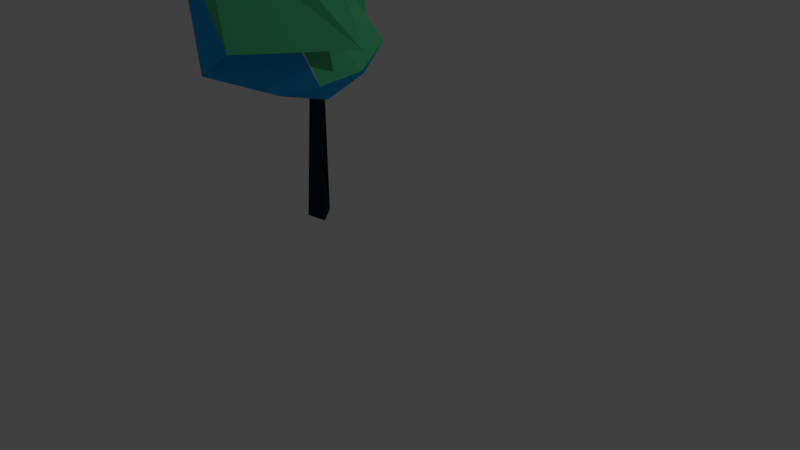 # Source: tree_4.blend  (saved by Blender 2.78.0; exported with 4.5.12 LTS)
import bpy
from mathutils import Matrix  # noqa: F401  (used for matrix-valued properties, if any)

bpy.ops.wm.read_factory_settings(use_empty=True)
scene = bpy.context.scene
scene.name = 'Scene'

# ---- collections
col_collection_1 = bpy.data.collections.new('Collection 1'); scene.collection.children.link(col_collection_1)

# ---- materials (node trees are filled in below, after node groups)
mat_material = bpy.data.materials.new('Material')
mat_material.alpha_threshold = 0.0
mat_material.use_transparent_shadow = False
mat_material.roughness = 0.5
mat_material.line_color = (0.0, 0.0, 0.0, 1.0)
mat_material_003 = bpy.data.materials.new('Material.003')
mat_material_003.alpha_threshold = 0.0
mat_material_003.use_transparent_shadow = False
mat_material_003.diffuse_color = (0.009721, 0.02624, 0.03955, 1.0)
mat_material_003.roughness = 0.5
mat_material_001 = bpy.data.materials.new('Material.001')
mat_material_001.alpha_threshold = 0.0
mat_material_001.use_transparent_shadow = False
mat_material_001.diffuse_color = (0.08438, 0.5647, 0.2346, 1.0)
mat_material_001.roughness = 0.5
mat_material_002 = bpy.data.materials.new('Material.002')
mat_material_002.alpha_threshold = 0.0
mat_material_002.use_transparent_shadow = False
mat_material_002.diffuse_color = (0.01938, 0.4233, 0.9387, 1.0)
mat_material_002.roughness = 0.5

# ---- material node trees

# ---- world
world_world = bpy.data.worlds.new('World'); scene.world = world_world
world_world.color = (0.05088, 0.05088, 0.05088)
world_world.use_sun_shadow = False
world_world.sun_shadow_jitter_overblur = 0.0
world_world.cycles.sampling_method = 'MANUAL'

# ---- cameras
cam_camera = bpy.data.cameras.new('Camera')
cam_camera.clip_end = 100.0
cam_camera.lens = 35.0
cam_camera.sensor_width = 32.0
cam_camera.sensor_height = 18.0
cam_camera.ortho_scale = 7.314
cam_camera.dof.focus_distance = 0.0
cam_camera.dof.aperture_fstop = 128.0

# ---- lights
light_lamp = bpy.data.lights.new('Lamp', 'POINT')
light_lamp.transmission_factor = 0.0
light_lamp.cutoff_distance = 30.0
light_lamp.energy = 100.0
light_lamp.shadow_buffer_clip_start = 1.001
light_lamp.shadow_soft_size = 0.1
light_lamp.shadow_maximum_resolution = 0.006
light_lamp.use_absolute_resolution = True

# ---- meshes
me_cube_001 = bpy.data.meshes.new('Cube.001')
me_cube_001.from_pydata([(-1.153, 0.06197, 2.194), (-0.8667, 0.008599, 2.044), (-0.8536, -0.03129, 0.1806), (-1.152, -0.07724, 0.1752), (-0.8217, -0.1671, 2.647), (-0.6571, -0.1045, 2.504), (-1.027, 0.04594, 1.853), (-1.029, 0.1996, 0.211)], [], [(0, 1, 2, 3), (4, 7, 6, 5), (0, 4, 5, 1), (1, 5, 6, 2), (2, 6, 7, 3), (4, 0, 3, 7)])
me_cube_001.polygons.foreach_set('material_index', [1, 1, 0, 0, 1, 1])
me_cube_001.materials.append(mat_material)
me_cube_001.materials.append(mat_material_003)
me_cube_001.use_remesh_preserve_volume = False
me_cube_001.use_remesh_preserve_attributes = False
me_cube_001.use_mirror_vertex_groups = False
me_cube_001.update()
me_cube = bpy.data.meshes.new('Cube')
me_cube.from_pydata([(-0.6176, 0.3055, 0.5145), (0.106, -0.2203, 1.067), (-1.314, -0.4776, 0.9425), (-1.512, 0.3055, 1.067), (-0.894, 1.156, 1.067), (0.106, 0.8312, 1.067), (-0.3989, -0.9034, 1.777), (-2.247, 0.3942, 2.447), (-1.211, 1.306, 1.982), (-0.9872, 1.33, 3.899), (-0.05173, 0.4946, 2.522), (-2.242, 1.623, 6.46), (-0.7801, -0.1945, 0.6639), (-0.1923, -0.003538, 0.6639), (-0.3547, -0.5035, 0.9888), (0.2331, 0.3055, 0.9888), (-0.1923, 0.6145, 0.6639), (-1.143, 0.3055, 0.6639), (-1.44, -0.3155, 0.8441), (-0.7801, 0.8055, 0.6639), (-1.306, 0.8055, 0.9888), (-0.4154, 0.9796, 0.9908), (-0.5889, -0.04512, 3.175), (-0.2389, 0.2278, 2.252), (-1.155, -0.9531, 1.34), (-0.3798, -0.1584, 2.437), (-1.995, -0.03514, 1.373), (-1.822, -0.6518, 1.027), (-1.205, 1.114, 1.515), (-1.635, 1.206, 1.082), (-0.7651, 0.8015, 2.611), (-0.5891, 1.658, 2.358), (0.5058, 0.2224, 1.383), (-1.726, -0.2437, 2.714), (-1.644, 1.074, 2.274), (-0.5706, 1.331, 2.257), (-0.6366, 0.6657, 3.226), (-1.839, 0.8502, 5.754), (-1.651, 1.708, 6.171), (-1.531, 0.919, 3.085), (-0.7819, 0.8007, 2.838), (-0.4877, 0.8438, 2.456)], [], [(0, 13, 12), (1, 13, 15), (0, 12, 17), (0, 17, 19), (0, 19, 16), (1, 15, 22), (2, 14, 24), (3, 18, 26), (4, 20, 28), (5, 21, 30), (1, 22, 25), (2, 24, 27), (3, 26, 29), (4, 28, 31), (5, 30, 23), (6, 32, 37), (7, 33, 39), (8, 34, 40), (9, 35, 41), (10, 36, 38), (38, 41, 11), (38, 36, 41), (36, 9, 41), (41, 40, 11), (41, 35, 40), (35, 8, 40), (40, 39, 11), (40, 34, 39), (34, 7, 39), (39, 37, 11), (39, 33, 37), (33, 6, 37), (37, 38, 11), (37, 32, 38), (32, 10, 38), (23, 36, 10), (23, 30, 36), (30, 9, 36), (31, 35, 9), (31, 28, 35), (28, 8, 35), (29, 34, 8), (29, 26, 34), (26, 7, 34), (27, 33, 7), (27, 24, 33), (24, 6, 33), (25, 32, 6), (25, 22, 32), (22, 10, 32), (30, 31, 9), (30, 21, 31), (21, 4, 31), (28, 29, 8), (28, 20, 29), (20, 3, 29), (26, 27, 7), (26, 18, 27), (18, 2, 27), (24, 25, 6), (24, 14, 25), (14, 1, 25), (22, 23, 10), (22, 15, 23), (15, 5, 23), (16, 21, 5), (16, 19, 21), (19, 4, 21), (19, 20, 4), (19, 17, 20), (17, 3, 20), (17, 18, 3), (17, 12, 18), (12, 2, 18), (15, 16, 5), (15, 13, 16), (13, 0, 16), (12, 14, 2), (12, 13, 14), (13, 1, 14)])
me_cube.polygons.foreach_set('material_index', [0, 2, 0, 0, 0, 1, 2, 2, 1, 2, 0, 2, 2, 1, 1, 1, 1, 2, 2, 1, 1, 1, 1, 1, 1, 2, 1, 1, 1, 2, 1, 1, 1, 1, 0, 1, 1, 0, 1, 1, 1, 2, 1, 1, 1, 1, 2, 0, 1, 1, 1, 1, 2, 1, 1, 0, 1, 2, 2, 0, 2, 2, 0, 1, 1, 2, 2, 1, 1, 2, 2, 2, 0, 2, 2, 2, 0, 2, 2, 2])
me_cube.materials.append(mat_material)
me_cube.materials.append(mat_material_001)
me_cube.materials.append(mat_material_002)
me_cube.use_remesh_preserve_volume = False
me_cube.use_remesh_preserve_attributes = False
me_cube.use_mirror_vertex_groups = False
me_cube.update()

# ---- objects
ob_cube_001 = bpy.data.objects.new('Cube.001', me_cube_001)
ob_cube = bpy.data.objects.new('Cube', me_cube)
ob_lamp = bpy.data.objects.new('Lamp', light_lamp)
ob_camera = bpy.data.objects.new('Camera', cam_camera)

# ---- transforms, parenting, visibility, modifiers, constraints
ob_cube_001.location = (0.0, 0.0, 0.0)
ob_cube_001.lock_rotations_4d = False
ob_cube_001.empty_display_type = 'ARROWS'
ob_cube_001.lineart.crease_threshold = 0.0
ob_cube.location = (-0.3039, 0.0441, 1.365)
ob_cube.rotation_euler = (0.3491, 0.0, 0.0)
ob_cube.lock_rotations_4d = False
ob_cube.empty_display_type = 'ARROWS'
ob_cube.lineart.crease_threshold = 0.0
ob_lamp.location = (4.076, 1.005, 5.904)
ob_lamp.rotation_euler = (0.6503, 0.05522, 1.866)
ob_lamp.lock_rotations_4d = False
ob_lamp.empty_display_type = 'ARROWS'
ob_lamp.color = (0.0, 0.0, 0.0, 0.0)
ob_lamp.lineart.crease_threshold = 0.0
ob_camera.location = (7.481, -6.508, 5.344)
ob_camera.rotation_euler = (1.109, 0.0, 0.8149)
ob_camera.lock_rotations_4d = False
ob_camera.empty_display_type = 'ARROWS'
ob_camera.color = (0.0, 0.0, 0.0, 0.0)
ob_camera.display_type = 'WIRE'
ob_camera.lineart.crease_threshold = 0.0

# ---- collection membership
col_collection_1.objects.link(ob_cube_001)
col_collection_1.objects.link(ob_cube)
col_collection_1.objects.link(ob_lamp)
col_collection_1.objects.link(ob_camera)

# ---- scene / render settings (as saved in the file)
scene.camera = ob_camera
scene.frame_start = 1; scene.frame_end = 250; scene.frame_set(1)
scene.render.engine = 'BLENDER_EEVEE_NEXT'
scene.render.resolution_percentage = 50
scene.render.dither_intensity = 0.0
scene.cycles.use_denoising = False
scene.cycles.samples = 128
scene.cycles.sampling_pattern = 'TABULATED_SOBOL'
scene.cycles.light_sampling_threshold = 0.0
scene.cycles.use_adaptive_sampling = False
scene.cycles.use_light_tree = False
scene.cycles.blur_glossy = 0.0
scene.cycles.sample_clamp_indirect = 0.0
scene.view_settings.view_transform = 'Standard'
bpy.context.view_layer.update()
